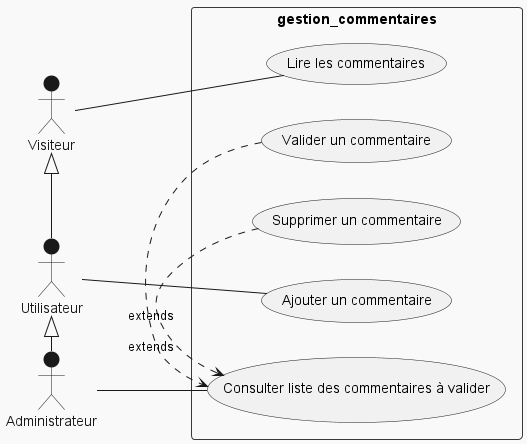

The diagram above was rendered by PlantUML. Its source (embedded in the PNG):
@startuml gestion commentaires
!theme mars
left to right direction
skinparam packageStyle rect
actor Administrateur as Admin
actor Utilisateur
actor Visiteur
rectangle gestion_commentaires {
		Admin -- (Consulter liste des commentaires à valider)
		(Valider un commentaire) .> (Consulter liste des commentaires à valider): extends
		(Supprimer un commentaire) .> (Consulter liste des commentaires à valider): extends
		Visiteur -- (Lire les commentaires)
		Utilisateur -- (Ajouter un commentaire)
		
	}

	Visiteur <|- Utilisateur
	Utilisateur <|- Admin
@enduml